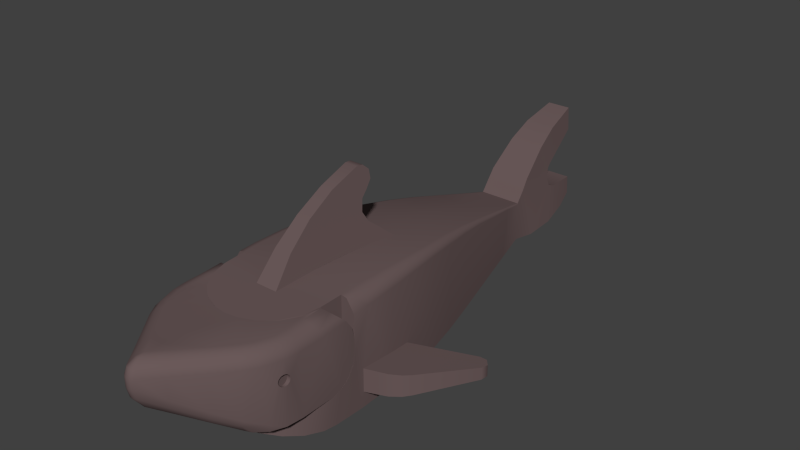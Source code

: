 # Source: Shark.blend  (saved by Blender 2.71.0; exported with 4.5.12 LTS)
import bpy
from mathutils import Matrix  # noqa: F401  (used for matrix-valued properties, if any)

bpy.ops.wm.read_factory_settings(use_empty=True)
scene = bpy.context.scene
scene.name = 'Scene'

# ---- collections
col_collection_1 = bpy.data.collections.new('Collection 1'); scene.collection.children.link(col_collection_1)

# ---- materials (node trees are filled in below, after node groups)
mat_shark = bpy.data.materials.new('Shark')
mat_shark.alpha_threshold = 0.0
mat_shark.use_transparent_shadow = False
mat_shark.diffuse_color = (0.147, 0.1022, 0.1022, 1.0)
mat_shark.roughness = 0.5
mat_shark.specular_intensity = 0.2
mat_shark.line_color = (0.0, 0.0, 0.0, 1.0)

# ---- material node trees

# ---- world
world_world = bpy.data.worlds.new('World'); scene.world = world_world
world_world.color = (0.05088, 0.05088, 0.05088)
world_world.use_sun_shadow = False
world_world.sun_shadow_jitter_overblur = 0.0
world_world.cycles.sampling_method = 'MANUAL'
world_world.cycles.sample_map_resolution = 256

# ---- meshes
me_ldrawmesh = bpy.data.meshes.new('LDrawMesh')
me_ldrawmesh.from_pydata([(0.0, -1.341, 1.839), (0.0, -1.048, 1.85), (0.0, -1.647, 0.01739), (0.0, 2.701, 1.374), (0.0, 0.5783, 1.782), (0.0, 1.107, 1.713), (0.0, 0.03878, 1.828), (0.0, 4.759, 1.505), (0.0, 4.859, 2.13), (0.0, 4.634, 1.279), (0.0, 4.689, 1.447), (0.0, 4.459, 1.9), (0.0, -1.726, 1.818), (0.0, -2.562, 1.767), (0.0, -2.26, 1.785), (0.0, 3.86, 1.3), (0.0, 0.1688, 2.784), (0.0, 0.04628, 3.029), (0.0, -0.5812, 2.856), (0.0, -1.055, 2.587), (0.0, -1.473, 2.237), (0.0, 0.2613, 1.988), (0.0, 2.517, 0.2504), (0.0, -2.591, 0.5089), (0.0, -2.908, 0.3034), (0.0, -2.536, 0.1749), (0.0, -2.744, 0.2419), (0.0, -2.276, 0.1079), (0.0, -2.966, 0.5089), (0.0, -2.591, 1.765), (0.3245, 1.844, 0.1499), (0.0, 1.833, 0.1499), (0.0, -1.743, 0.02589), (0.0, 3.717, 0.4329), (0.0, 4.124, 0.3824), (0.5625, -1.647, 0.01739), (0.0, 3.193, 0.3534), (0.0, 2.141, 1.512), (0.6315, 2.141, 1.512), (0.525, 2.701, 1.374), (0.0, 1.626, 1.623), (0.0, -0.5042, 1.851), (0.945, -0.5042, 1.851), (0.2645, 4.859, 2.13), (0.2035, 5.449, 2.309), (0.297, 5.449, 0.6769), (0.2295, 5.449, 1.908), (0.0, 5.449, 1.908), (0.0, 5.449, 2.309), (0.0, 5.139, 0.5379), (0.0, 5.449, 0.6769), (0.3585, 5.139, 0.5379), (0.0, 4.864, 1.04), (0.0, 4.704, 1.116), (0.354, 4.704, 1.116), (0.2825, 5.449, 0.9899), (0.0, 5.449, 0.9899), (0.3405, 3.994, 1.491), (0.9315, -1.726, 1.818), (0.0, -2.011, 1.801), (0.0, -2.45, 1.774), (0.422, 3.282, 1.224), (0.3425, 3.86, 1.3), (0.0, 3.994, 1.491), (0.0, 3.717, 1.118), (0.0, 3.282, 1.224), (0.0, 0.06878, 2.657), (0.1565, 0.1688, 2.784), (0.0, 0.1578, 2.932), (0.135, 0.1578, 2.932), (0.1155, 0.04628, 3.029), (0.0, -0.06722, 3.038), (0.1465, -1.473, 2.237), (0.0, -1.822, 1.811), (0.187, -1.822, 1.811), (0.3125, 0.4948, 1.789), (0.0, 0.4948, 1.789), (0.0, -0.07322, 2.351), (0.0, -0.03722, 2.548), (0.0, 0.02778, 2.179), (0.0, 1.146, 0.06689), (0.441, 1.145, 0.06689), (0.3665, -2.908, 0.3034), (0.6945, -2.744, 0.2419), (0.0, -1.981, 0.05339), (1.158, -1.981, 0.05339), (0.9165, -2.536, 0.1749), (0.0, -2.958, 0.4089), (1.167, -1.177, 0.6594), (1.146, -0.4957, 0.5939), (1.115, -0.1567, 0.5549), (1.167, -1.177, 0.2674), (1.67, -0.9392, 0.6369), (1.762, -0.8282, 0.6254), (1.115, -0.1567, 0.3199), (1.762, -0.8282, 0.2844), (1.146, -0.4957, 0.2939), (2.314, 0.04028, 0.3299), (2.331, 0.1583, 0.3364), (2.331, 0.1583, 0.5219), (2.314, 0.04028, 0.5339), (2.232, 0.2748, 0.3424), (1.514, -1.05, 0.2729), (1.514, -1.05, 0.6489), (1.67, -0.9392, 0.2789), (2.112, 0.2763, 0.5094), (1.379, -1.101, 0.6539), (1.379, -1.101, 0.2704), (0.2735, 0.2613, 1.988), (0.234, 0.02778, 2.179), (0.28, -0.01022, 1.83), (0.2, -1.53, 1.828), (0.2235, -1.024, 1.851), (0.1195, -1.055, 2.587), (0.2505, -0.5167, 1.853), (0.1065, -0.5812, 2.856), (0.2045, -0.07322, 2.351), (0.3205, 4.759, 1.505), (0.46, 3.279, 1.192), (0.3635, 3.717, 1.116), (0.3735, 3.717, 0.4329), (0.3685, 3.717, 1.09), (0.0, -2.966, 0.3269), (0.835, -2.626, 0.5089), (0.5565, -2.829, 0.5089), (1.169, -1.614, 0.5654), (0.93, -1.766, 0.6849), (0.2415, -2.555, 1.368), (0.7935, 1.697, 0.1294), (0.4175, -2.891, 0.4089), (0.4175, -2.48, 0.4089), (0.696, -2.743, 0.4089), (0.696, -2.271, 0.4089), (0.5565, -2.408, 0.5089), (0.9435, 0.5858, 1.765), (0.884, 0.5783, 1.782), (0.9305, 0.03878, 1.828), (1.167, -1.04, 1.629), (1.045, -1.047, 1.824), (1.14, -1.044, 1.728), (1.121, -0.4972, 1.74), (1.035, -0.5007, 1.827), (1.002, 0.5893, 1.706), (1.076, 0.04828, 1.736), (1.019, 0.5863, 1.646), (0.916, 1.115, 1.591), (1.005, 0.04428, 1.808), (0.8485, 1.116, 1.697), (0.5625, 0.4158, 0.01639), (0.913, 1.129, 0.06339), (1.021, 0.5698, 0.02389), (1.102, -0.004723, 0.009385), (1.096, 0.04728, 1.662), (1.148, -0.5292, 0.008886), (1.146, -0.4957, 1.65), (0.139, -2.958, 0.4089), (1.169, -1.779, 0.5169), (1.169, -1.341, 1.008), (1.169, -1.371, 0.8509), (1.169, -1.743, 0.02589), (1.075, -2.276, 0.1079), (0.9945, -2.421, 0.5089), (0.2785, -2.933, 0.5089), (0.2785, -2.548, 0.5089), (0.139, -2.57, 0.4089), (0.7955, 1.633, 1.57), (0.795, 1.107, 1.713), (0.7545, 1.632, 1.611), (0.9005, 1.119, 1.645), (0.713, 1.626, 1.623), (0.6615, 2.145, 1.503), (0.55, 2.704, 1.366), (0.4535, 3.282, 1.218), (0.5825, 2.699, 1.317), (0.691, 2.144, 1.473), (0.7005, 2.139, 1.443), (0.575, 2.703, 1.342), (0.8635, -2.011, 1.801), (0.711, -2.26, 1.785), (0.4885, -2.45, 1.774), (0.0, -2.591, 1.376), (0.218, -2.562, 1.767), (0.8665, -2.01, 0.5089), (0.8955, -1.926, 0.5454), (0.9265, -1.785, 0.5149), (0.8875, -1.95, 1.231), (0.9285, -1.78, 1.103), (0.9415, -1.341, 1.836), (0.9375, -1.653, 0.5449), (0.9375, -1.489, 0.6604), (1.169, -1.485, 0.6664), (0.551, -2.406, 1.336), (0.766, -2.189, 1.29), (0.0, 0.4158, 0.01639), (0.0, 0.1938, 0.01089), (0.936, -1.709, 0.8979), (0.0, 4.674, 0.4144), (0.4115, 4.124, 0.3824), (0.4095, 4.674, 0.4144), (0.3635, 3.86, 1.3), (0.3065, 4.459, 1.9), (0.353, 3.994, 1.491), (0.3505, 4.864, 1.04), (0.329, 4.689, 1.447), (0.345, 4.634, 1.279), (0.835, -2.079, 0.5089), (1.131, -2.1, 0.5089), (0.9, -1.915, 0.5089), (0.9375, -1.341, 1.008), (1.036, -1.341, 1.816), (1.169, -1.341, 1.609), (0.9375, -1.372, 0.8479), (0.808, 1.629, 1.528), (0.099, 3.193, 0.3534), (0.211, 2.523, 0.2504), (1.169, -1.236, 0.008886), (0.5625, 0.1938, 0.01089), (0.4365, 3.282, 1.224), (0.3515, 3.717, 1.118), (0.336, 3.717, 1.118), (0.1785, -0.03722, 2.548), (0.169, 0.06878, 2.657), (0.1085, -0.06722, 3.038), (2.112, 0.2763, 0.3424), (2.232, 0.2748, 0.5094), (0.945, -1.048, 1.85), (0.489, 3.154, 0.3479), (0.645, 2.403, 0.2344), (0.0, -4.204, 1.433), (0.0, -4.164, 1.273), (0.0, -4.0, 1.06), (0.0, -3.912, 0.9989), (0.0, -3.681, 0.8654), (0.0, -4.204, 1.599), (1.168, -1.634, 0.5559), (1.168, -1.341, 1.218), (1.168, -1.487, 0.6669), (0.896, -3.156, 1.546), (0.656, -3.456, 1.556), (0.337, -3.857, 1.577), (0.885, -1.917, 0.5084), (1.065, -2.853, 0.5424), (1.068, -2.868, 0.6204), (0.896, -3.156, 0.7639), (0.0, -2.591, 0.5584), (0.139, -2.933, 0.4584), (0.2785, -3.149, 0.5584), (0.2785, -2.548, 0.5584), (0.5565, -3.149, 0.5584), (0.5565, -2.408, 0.5584), (1.148, -2.6, 1.152), (1.139, -2.647, 1.327), (1.094, -2.647, 1.327), (1.094, -2.694, 1.152), (1.128, -2.694, 1.152), (1.12, -2.728, 1.28), (1.094, -2.741, 1.233), (1.094, -2.728, 1.28), (1.148, -2.6, 1.314), (1.094, -2.566, 1.28), (1.094, -2.553, 1.233), (1.094, -2.566, 1.186), (1.154, -2.566, 1.186), (0.926, -1.8, 1.802), (0.9345, -2.056, 1.787), (0.711, -2.26, 1.779), (0.9115, -2.581, 1.776), (0.9345, -2.38, 1.778), (0.8215, -2.834, 1.777), (0.713, -3.005, 1.78), (0.0, -2.591, 1.776), (0.4985, -3.269, 1.789), (0.4175, -2.933, 0.4584), (0.9375, -1.341, 1.218), (0.9375, -1.382, 1.415), (1.168, -1.382, 1.415), (0.9375, -1.341, 1.008), (1.168, -1.341, 1.008), (1.168, -1.372, 0.8519), (0.937, -1.635, 0.5554), (1.168, -1.785, 0.5149), (0.269, -3.721, 1.783), (0.57, -3.35, 1.762), (0.323, -3.824, 1.686), (0.043, -3.998, 1.806), (0.2135, -3.622, 1.806), (0.086, -4.118, 1.712), (0.6385, -3.432, 1.662), (0.0975, -4.157, 1.599), (0.049, -4.146, 1.717), (0.0235, -4.01, 1.809), (0.0, -4.01, 1.811), (0.875, -3.137, 1.652), (1.03, -2.943, 1.543), (1.168, -2.377, 1.544), (1.006, -2.929, 1.649), (0.915, -2.882, 1.75), (0.7955, -3.071, 1.753), (1.141, -2.378, 1.649), (1.113, -2.622, 1.647), (1.014, -2.602, 1.749), (1.04, -2.38, 1.75), (1.168, -1.497, 1.581), (1.146, -1.591, 1.67), (1.168, -1.938, 1.558), (1.14, -1.985, 1.657), (1.042, -2.037, 1.757), (1.052, -1.695, 1.768), (0.9345, -1.731, 1.802), (0.054, -4.192, 1.599), (1.139, -2.647, 0.5084), (1.139, -2.647, 1.139), (1.128, -2.694, 1.314), (1.14, -2.627, 1.542), (1.115, -2.741, 1.233), (1.12, -2.728, 1.186), (0.054, -4.192, 1.433), (0.0975, -4.157, 1.433), (0.0415, -4.157, 1.276), (0.0125, -4.0, 1.06), (0.858, -3.173, 0.6804), (0.652, -3.462, 0.9529), (0.3335, -3.861, 1.223), (0.076, -4.137, 1.277), (0.262, -3.773, 0.9464), (0.3105, -3.851, 1.095), (0.0245, -3.996, 1.06), (0.557, -3.425, 0.7424), (0.6225, -3.465, 0.8544), (0.139, -2.58, 0.4584), (0.218, -2.562, 1.776), (0.4885, -2.45, 1.777), (0.4175, -2.493, 0.4584), (0.835, -2.079, 0.5584), (0.696, -2.281, 0.4584), (0.9185, -1.785, 0.5149), (1.154, -2.566, 1.28), (1.168, -2.377, 0.5084), (1.155, -2.553, 1.233), (0.8635, -2.011, 1.783), (0.9375, -1.497, 1.581), (0.9375, -1.492, 0.6604), (0.835, -3.101, 0.5584), (0.696, -2.933, 0.4584), (0.0, -3.149, 0.5584), (0.2155, -3.681, 0.8654), (0.0, -3.622, 1.806), (0.0, -3.886, 1.824), (0.0, -3.269, 1.789), (0.496, -3.366, 0.6839), (1.094, -2.647, 1.233), (1.094, -2.728, 1.186), (1.094, -2.694, 1.314), (1.094, -2.6, 1.314), (1.094, -2.6, 1.152), (1.094, -2.647, 1.139), (0.0, -4.153, 1.723), (1.044, -2.865, 0.5084), (0.885, -3.018, 0.5084), (0.9375, -1.374, 0.8459)], [], [(94, 95, 96), (108, 109, 110), (208, 188, 189), (220, 221, 222), (153, 216, 151), (151, 216, 148, 150), (150, 148, 81, 149), (149, 81, 30, 128), (30, 31, 22, 214), (12, 58, 187, 0), (0, 187, 225, 1), (2, 35, 32), (33, 120, 213, 36), (120, 33, 34, 197), (37, 38, 39, 3), (40, 169, 38, 37), (5, 166, 169, 40), (4, 135, 166, 5), (135, 4, 6, 136), (136, 6, 41, 42), (42, 41, 1, 225), (117, 7, 47, 46), (203, 10, 7, 117), (8, 43, 44, 48), (45, 50, 56, 55), (46, 47, 48, 44), (11, 200, 43, 8), (51, 49, 50, 45), (202, 52, 53, 54), (204, 9, 10, 203), (54, 53, 9, 204), (52, 202, 55, 56), (200, 11, 63, 57), (58, 12, 59, 177), (181, 13, 29), (13, 181, 179, 60), (60, 179, 178, 14), (14, 178, 177, 59), (3, 39, 61, 65), (15, 62, 57, 63), (219, 64, 65, 61), (62, 15, 64, 219), (69, 68, 17, 70), (221, 66, 16, 67), (67, 16, 68, 69), (70, 17, 71, 222), (222, 71, 18, 115), (115, 18, 19, 113), (113, 19, 20, 72), (72, 20, 73, 74), (21, 108, 75, 76), (79, 109, 108, 21), (116, 77, 78, 220), (220, 78, 66, 221), (109, 79, 77, 116), (159, 32, 35), (24, 82, 122), (26, 83, 82, 24), (25, 86, 83, 26), (84, 85, 160, 27), (32, 159, 85, 84), (27, 160, 86, 25), (87, 155, 28), (155, 87, 122), (178, 179, 191, 192), (125, 190, 189, 188), (107, 95, 104, 102), (89, 93, 90), (106, 103, 92, 93), (93, 95, 97, 100), (97, 98, 99, 100), (101, 223, 105, 224), (98, 101, 224, 99), (107, 102, 103, 106), (104, 95, 93, 92), (102, 104, 92, 103), (223, 94, 90, 105), (106, 88, 91, 107), (75, 108, 110), (74, 111, 72), (72, 111, 112, 113), (113, 112, 114, 115), (115, 114, 110, 116), (110, 109, 116), (43, 117, 46, 44), (184, 156, 125, 188), (218, 119, 199), (185, 186, 58, 177), (121, 118, 226, 120), (121, 199, 119), (54, 197, 198, 202), (82, 155, 122), (177, 178, 192, 185), (206, 160, 85, 156), (93, 89, 88, 106), (129, 131, 124), (96, 95, 107, 91), (156, 184, 207, 206), (213, 214, 22, 36), (159, 35, 215), (163, 162, 129, 130), (133, 124, 131, 132), (132, 131, 123, 205), (130, 129, 124, 133), (164, 155, 162, 163), (134, 147, 166, 135), (141, 146, 136, 42), (137, 154, 140, 139), (154, 152, 143, 140), (42, 225, 138, 141), (139, 140, 141, 138), (140, 143, 146, 141), (152, 144, 142, 143), (144, 145, 168, 142), (135, 136, 146, 134), (143, 142, 134, 146), (142, 168, 147, 134), (205, 133, 132), (149, 145, 144, 150), (150, 144, 152, 151), (151, 152, 154, 153), (153, 154, 137, 215), (179, 181, 127, 191), (28, 155, 164, 23), (121, 119, 172, 118), (157, 158, 215, 137), (202, 51, 45, 55), (213, 226, 227, 214), (161, 123, 86), (133, 163, 130), (23, 164, 163), (145, 212, 165, 168), (212, 175, 174, 165), (169, 166, 147, 167), (168, 165, 167, 147), (170, 167, 165, 174), (38, 169, 167, 170), (170, 171, 39, 38), (218, 217, 172, 119), (156, 85, 159, 125), (176, 171, 170, 174), (173, 176, 174, 175), (123, 131, 83, 86), (227, 226, 173, 175), (173, 226, 118), (201, 204, 203, 200), (138, 225, 187, 209), (184, 126, 183, 207), (161, 86, 160, 206), (205, 182, 183), (182, 207, 183), (83, 131, 129, 82), (58, 195, 188), (58, 188, 208, 187), (184, 188, 126), (126, 188, 195), (195, 58, 186), (208, 189, 211), (211, 158, 157, 208), (199, 121, 120, 197), (189, 190, 158, 211), (81, 80, 31, 30), (148, 193, 80, 81), (216, 194, 193, 148), (204, 201, 199), (61, 39, 171, 217), (129, 162, 155, 82), (51, 202, 198), (176, 173, 118, 172), (197, 54, 204, 199), (200, 203, 117, 43), (200, 57, 201), (35, 2, 194, 216), (205, 123, 161, 182), (182, 161, 206, 207), (149, 128, 212, 145), (128, 227, 175, 212), (159, 215, 190, 125), (158, 190, 215), (199, 201, 57, 62), (219, 61, 217, 218), (199, 62, 219, 218), (115, 116, 220, 222), (67, 69, 222, 221), (69, 70, 222), (94, 223, 97, 95), (98, 97, 223, 101), (105, 100, 99, 224), (90, 93, 100, 105), (214, 227, 128, 30), (171, 176, 172, 217), (213, 120, 226), (215, 35, 216, 153), (198, 196, 49, 51), (198, 197, 34, 196), (181, 29, 180, 127), (208, 157, 210), (157, 137, 210), (187, 208, 209), (209, 210, 137, 139), (209, 139, 138), (208, 210, 209), (253, 350, 256, 351), (242, 310, 254, 315), (228, 229, 318, 316), (303, 307, 305, 304), (264, 306, 307, 308), (284, 290, 289, 286), (269, 331, 330, 271), (353, 350, 260, 259), (331, 265, 249, 332), (352, 257, 256, 350), (242, 243, 320, 241), (297, 282, 287, 292), (246, 272, 248, 349), (285, 347, 284, 281), (289, 356, 233, 309), (281, 284, 286, 283), (349, 345, 344, 246), (250, 310, 337, 262), (327, 349, 342, 320), (337, 240, 335, 280), (305, 298, 294, 304), (312, 251, 313, 293), (324, 231, 232, 345), (274, 359, 341, 340), (359, 274, 273, 276), (304, 294, 337, 280), (304, 280, 234, 302), (302, 234, 236, 275), (278, 277, 235, 275), (236, 278, 275), (243, 237, 238, 321), (321, 238, 239, 322), (322, 239, 288, 317), (337, 358, 240), (337, 310, 357, 358), (308, 307, 340), (307, 303, 302, 340), (323, 326, 324, 325), (306, 301, 298, 305), (241, 357, 310), (310, 242, 241), (333, 240, 358, 342), (344, 244, 329, 245), (245, 329, 247, 246), (247, 332, 272, 246), (272, 332, 249, 248), (249, 334, 343, 248), (250, 354, 355, 311), (251, 312, 352, 252), (351, 256, 314, 315), (311, 355, 253, 254), (254, 253, 351, 315), (255, 314, 256, 257), (312, 255, 257, 352), (338, 336, 259, 260), (258, 251, 252, 353), (336, 258, 353, 259), (338, 260, 261, 262), (262, 261, 354, 250), (308, 263, 264), (263, 339, 264), (264, 339, 267), (339, 265, 266, 267), (324, 345, 349, 327), (268, 331, 269), (261, 350, 355, 354), (344, 245, 246), (342, 349, 248), (273, 274, 275, 235), (274, 340, 302, 275), (276, 273, 235, 277), (359, 276, 277, 278), (236, 234, 279, 341), (335, 279, 234, 280), (242, 314, 293, 243), (283, 239, 238, 287), (286, 288, 239, 283), (271, 282, 297, 269), (287, 238, 237, 292), (309, 288, 286, 289), (290, 347, 291), (284, 347, 290), (301, 267, 266, 300), (292, 237, 293, 295), (295, 293, 313, 299), (299, 313, 294, 298), (297, 292, 295, 296), (269, 297, 296, 268), (298, 301, 300, 299), (296, 295, 299, 300), (268, 296, 300, 266), (302, 303, 304), (316, 318, 323, 317), (306, 305, 307), (334, 265, 339, 333), (316, 317, 288, 309), (228, 316, 309, 233), (250, 311, 310), (310, 311, 254), (336, 294, 313, 258), (255, 312, 293), (258, 313, 251), (264, 267, 301, 306), (243, 293, 237), (242, 315, 314), (314, 255, 293), (265, 331, 268, 266), (231, 326, 319), (231, 319, 230), (317, 323, 325, 322), (330, 247, 329, 270), (320, 328, 327), (321, 328, 320, 243), (322, 325, 328, 321), (231, 324, 326), (325, 324, 327, 328), (323, 318, 319, 326), (332, 247, 330, 331), (290, 291, 356, 289), (240, 333, 339), (282, 281, 283, 287), (334, 249, 265), (335, 263, 308, 279), (229, 230, 319, 318), (338, 294, 336), (337, 294, 338), (337, 338, 262), (329, 244, 270), (279, 308, 340, 341), (333, 342, 343, 334), (248, 343, 342), (285, 346, 347), (271, 348, 346, 285), (345, 232, 344), (240, 339, 263, 335), (348, 271, 330, 270), (252, 352, 350), (353, 252, 350), (355, 350, 253), (261, 260, 350), (281, 282, 271, 285), (320, 342, 358), (357, 241, 320), (357, 320, 358), (278, 236, 341, 359)])
me_ldrawmesh.polygons.foreach_set('use_smooth', [1, 1, 0, 1, 1, 1, 1, 1, 1, 1, 1, 1, 1, 1, 1, 1, 1, 1, 1, 1, 1, 1, 1, 1, 1, 1, 1, 1, 1, 1, 1, 1, 1, 1, 1, 1, 1, 1, 1, 1, 1, 1, 1, 1, 1, 1, 1, 1, 1, 1, 1, 1, 1, 1, 1, 1, 1, 1, 1, 1, 1, 1, 1, 1, 1, 1, 1, 1, 1, 1, 1, 1, 1, 1, 1, 1, 1, 1, 1, 1, 1, 1, 1, 1, 1, 1, 1, 1, 1, 1, 1, 1, 1, 1, 1, 1, 1, 1, 1, 1, 1, 1, 1, 1, 1, 1, 1, 1, 1, 1, 1, 1, 1, 1, 1, 1, 1, 1, 1, 1, 1, 1, 1, 1, 1, 1, 1, 1, 1, 1, 1, 1, 1, 1, 1, 1, 1, 1, 1, 1, 1, 1, 1, 1, 1, 1, 1, 1, 1, 1, 1, 1, 1, 0, 1, 1, 1, 0, 1, 1, 1, 1, 1, 1, 1, 1, 1, 1, 1, 1, 1, 1, 1, 1, 1, 1, 1, 1, 1, 1, 1, 1, 1, 1, 1, 1, 1, 1, 1, 1, 1, 1, 1, 1, 1, 1, 1, 1, 1, 1, 1, 1, 1, 1, 1, 1, 1, 1, 1, 1, 1, 1, 1, 1, 1, 1, 1, 1, 1, 1, 1, 1, 1, 1, 1, 1, 1, 1, 1, 1, 1, 1, 1, 1, 1, 1, 1, 1, 1, 1, 1, 1, 1, 1, 1, 1, 1, 1, 1, 1, 1, 1, 1, 1, 1, 1, 1, 1, 1, 1, 1, 1, 1, 1, 1, 1, 1, 1, 1, 1, 1, 1, 1, 1, 1, 1, 1, 1, 1, 1, 1, 1, 1, 1, 1, 1, 1, 1, 1, 1, 1, 1, 1, 1, 1, 1, 1, 1, 1, 1, 1, 1, 1, 1, 1, 1, 1, 1, 1, 1, 1, 1, 1, 1, 1, 1, 1, 1, 1, 1, 1, 1, 1, 1, 1, 1, 1, 1, 1, 1, 1, 1, 1, 1, 1, 1, 1, 1, 1, 1, 1, 1, 1, 1, 1, 1, 1])
me_ldrawmesh.materials.append(mat_shark)
me_ldrawmesh.use_remesh_preserve_volume = False
me_ldrawmesh.use_remesh_preserve_attributes = False
me_ldrawmesh.use_mirror_vertex_groups = False
me_ldrawmesh.update()
arm_armature = bpy.data.armatures.new('Armature')  # bones are not reproduced

# ---- objects
ob_shark_rig = bpy.data.objects.new('shark-rig', arm_armature)
ob_shark = bpy.data.objects.new('shark', me_ldrawmesh)

# ---- transforms, parenting, visibility, modifiers, constraints
ob_shark_rig.location = (0.0, 0.0, 0.0)
ob_shark_rig.show_in_front = True
ob_shark_rig.lineart.crease_threshold = 0.0
ob_shark.parent = ob_shark_rig
ob_shark.location = (0.0, 0.0, 0.0)
ob_shark.scale = (0.2, 0.2, 0.2)
ob_shark.lineart.crease_threshold = 0.0
_vg = ob_shark.vertex_groups.new(name='shark-base')
_vg.add([0, 1, 2, 3, 4, 5, 6, 7, 8, 9, 10, 11, 12, 13, 14, 15, 16, 17, 18, 19, 20, 21, 22, 23, 24, 25, 26, 27, 28, 29, 30, 31, 32, 33, 34, 35, 36, 37, 38, 39, 40, 41, 42, 43, 44, 45, 46, 47, 48, 49, 50, 51, 52, 53, 54, 55, 56, 57, 58, 59, 60, 61, 62, 63, 64, 65, 66, 67, 68, 69, 70, 71, 72, 73, 74, 75, 76, 77, 78, 79, 80, 81, 82, 83, 84, 85, 86, 87, 88, 89, 90, 91, 92, 93, 94, 95, 96, 97, 98, 99, 100, 101, 102, 103, 104, 105, 106, 107, 108, 109, 110, 111, 112, 113, 114, 115, 116, 117, 118, 119, 120, 121, 122, 123, 124, 125, 126, 127, 128, 129, 130, 131, 132, 133, 134, 135, 136, 137, 138, 139, 140, 141, 142, 143, 144, 145, 146, 147, 148, 149, 150, 151, 152, 153, 154, 155, 156, 157, 158, 159, 160, 161, 162, 163, 164, 165, 166, 167, 168, 169, 170, 171, 172, 173, 174, 175, 176, 177, 178, 179, 180, 181, 182, 183, 184, 185, 186, 187, 188, 189, 190, 191, 192, 193, 194, 195, 196, 197, 198, 199, 200, 201, 202, 203, 204, 205, 206, 207, 208, 209, 210, 211, 212, 213, 214, 215, 216, 217, 218, 219, 220, 221, 222, 223, 224, 225, 226, 227], 1.0, 'REPLACE')
_vg = ob_shark.vertex_groups.new(name='shark-head')
_vg.add([228, 229, 230, 231, 232, 233, 234, 235, 236, 237, 238, 239, 240, 241, 242, 243, 244, 245, 246, 247, 248, 249, 250, 251, 252, 253, 254, 255, 256, 257, 258, 259, 260, 261, 262, 263, 264, 265, 266, 267, 268, 269, 270, 271, 272, 273, 274, 275, 276, 277, 278, 279, 280, 281, 282, 283, 284, 285, 286, 287, 288, 289, 290, 291, 292, 293, 294, 295, 296, 297, 298, 299, 300, 301, 302, 303, 304, 305, 306, 307, 308, 309, 310, 311, 312, 313, 314, 315, 316, 317, 318, 319, 320, 321, 322, 323, 324, 325, 326, 327, 328, 329, 330, 331, 332, 333, 334, 335, 336, 337, 338, 339, 340, 341, 342, 343, 344, 345, 346, 347, 348, 349, 350, 351, 352, 353, 354, 355, 356, 357, 358, 359], 1.0, 'REPLACE')
_m = ob_shark.modifiers.new('Mirror', 'MIRROR')
_m.use_clip = True
_m = ob_shark.modifiers.new('Edge Split', 'EDGE_SPLIT')
_m.split_angle = 0.8727
_m = ob_shark.modifiers.new('Armature', 'ARMATURE')
_m.object = ob_shark_rig

# ---- collection membership
col_collection_1.objects.link(ob_shark_rig)
col_collection_1.objects.link(ob_shark)

# ---- scene / render settings (as saved in the file)
scene.frame_start = 1; scene.frame_end = 72; scene.frame_set(72)
scene.render.engine = 'BLENDER_EEVEE_NEXT'
scene.render.image_settings.compression = 90
scene.render.resolution_percentage = 50
scene.render.dither_intensity = 0.0
scene.render.use_overwrite = False
scene.cycles.use_denoising = False
scene.cycles.samples = 10
scene.cycles.sampling_pattern = 'TABULATED_SOBOL'
scene.cycles.light_sampling_threshold = 0.0
scene.cycles.use_adaptive_sampling = False
scene.cycles.use_light_tree = False
scene.cycles.blur_glossy = 0.0
scene.cycles.max_bounces = 4
scene.cycles.volume_bounces = 1
scene.cycles.pixel_filter_type = 'GAUSSIAN'
scene.cycles.sample_clamp_indirect = 0.0
scene.view_settings.view_transform = 'Standard'
bpy.context.view_layer.update()

# ---- added for rendering (the .blend has no active camera and no usable light): camera, sun
cam_auto = bpy.data.cameras.new('AutoCamera')
cam_auto.lens = 50.0
cam_auto.sensor_width = 36.0
cam_auto.clip_end = 1000.0
ob_auto_camera = bpy.data.objects.new('AutoCamera', cam_auto)
scene.collection.objects.link(ob_auto_camera)
ob_auto_camera.location = (1.94971, -2.13617, 1.88889)
ob_auto_camera.rotation_euler = (1.09748, -7.21219e-08, 0.694738)
scene.camera = ob_auto_camera
light_auto_sun = bpy.data.lights.new('AutoSun', 'SUN')
light_auto_sun.energy = 3.0
light_auto_sun.angle = 0.0523599
ob_auto_sun = bpy.data.objects.new('AutoSun', light_auto_sun)
scene.collection.objects.link(ob_auto_sun)
ob_auto_sun.rotation_euler = (0.872665, 0.174533, 0.523599)
bpy.context.view_layer.update()
